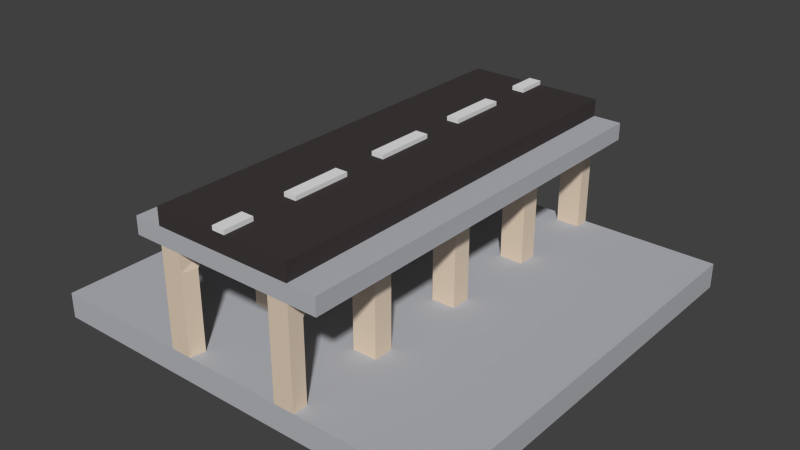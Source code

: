 # Source: Street_Bridge.blend  (saved by Blender 2.76.0; exported with 4.5.12 LTS)
import bpy
from mathutils import Matrix  # noqa: F401  (used for matrix-valued properties, if any)

bpy.ops.wm.read_factory_settings(use_empty=True)
scene = bpy.context.scene
scene.name = 'Scene'

# ---- collections
col_collection_1 = bpy.data.collections.new('Collection 1'); scene.collection.children.link(col_collection_1)

# ---- materials (node trees are filled in below, after node groups)
mat_grey = bpy.data.materials.new('Grey')
mat_grey.alpha_threshold = 0.0
mat_grey.diffuse_color = (0.4654, 0.4756, 0.5071, 1.0)
mat_grey.roughness = 0.5
mat_black = bpy.data.materials.new('Black')
mat_black.alpha_threshold = 0.0
mat_black.diffuse_color = (0.05222, 0.04312, 0.04312, 1.0)
mat_black.roughness = 0.5
mat_white = bpy.data.materials.new('White')
mat_white.alpha_threshold = 0.0
mat_white.roughness = 0.5
mat_stone = bpy.data.materials.new('Stone')
mat_stone.alpha_threshold = 0.0
mat_stone.diffuse_color = (0.7484, 0.6206, 0.4874, 1.0)
mat_stone.roughness = 0.5
mat_water = bpy.data.materials.new('Water')
mat_water.alpha_threshold = 0.0
mat_water.diffuse_color = (0.2461, 0.5248, 0.8, 1.0)
mat_water.roughness = 0.5

# ---- material node trees

# ---- world
world_world = bpy.data.worlds.new('World'); scene.world = world_world
world_world.color = (0.05088, 0.05088, 0.05088)
world_world.use_sun_shadow = False
world_world.sun_shadow_jitter_overblur = 0.0
world_world.cycles.sampling_method = 'MANUAL'
world_world.cycles.sample_map_resolution = 256

# ---- meshes
me_cube_025 = bpy.data.meshes.new('Cube.025')
me_cube_025.from_pydata([(-1.0, -1.0, -0.1), (-1.0, -1.0, -0.02909), (-1.0, 1.0, -0.1), (-1.0, 1.0, -0.02909), (-0.3333, -1.0, -0.02909), (-0.3333, -1.0, -0.1), (-0.3333, 1.0, -0.02909), (-0.3333, 1.0, -0.1), (-1.0, -0.8571, -0.02909), (-1.0, -0.6429, -0.02909), (-1.0, -0.3571, -0.02909), (-1.0, -0.1429, -0.02909), (-1.0, 0.1429, -0.02909), (-1.0, 0.3571, -0.02909), (-1.0, 0.6429, -0.02909), (-1.0, 0.8571, -0.02909), (-1.0, 0.8571, -0.1), (-1.0, 0.6429, -0.1), (-1.0, 0.3571, -0.1), (-1.0, 0.1429, -0.1), (-1.0, -0.1429, -0.1), (-1.0, -0.3571, -0.1), (-1.0, -0.6429, -0.1), (-1.0, -0.8571, -0.1), (-0.3333, -0.8571, -0.1), (-0.3333, -0.6429, -0.1), (-0.3333, -0.3571, -0.1), (-0.3333, -0.1429, -0.1), (-0.3333, 0.1429, -0.1), (-0.3333, 0.3571, -0.1), (-0.3333, 0.6429, -0.1), (-0.3333, 0.8571, -0.1), (-0.0303, 0.1429, 0.6459), (-0.0303, 0.3571, 0.6459), (-0.0303, 0.6429, 0.6459), (-0.0303, 0.8571, 0.6459), (-0.3333, -0.8571, 0.6459), (-0.3333, -0.6429, 0.6459), (-0.3333, -0.3571, 0.6459), (-0.3333, -0.1429, 0.6459), (-0.3333, 0.1429, 0.6459), (-0.3333, 0.3571, 0.6459), (-0.3333, 0.6429, 0.6459), (-0.3333, -1.0, 0.6459), (-0.0303, -1.0, 0.6459), (-0.0303, 1.0, 0.6459), (-1.0, 0.8571, 0.02091), (-1.0, 0.6429, 0.02091), (-1.0, 0.3571, 0.02091), (-1.0, 0.1429, 0.02091), (-1.0, -0.1429, 0.02091), (-1.0, -0.3571, 0.02091), (-1.0, -0.6429, 0.02091), (-1.0, -0.8571, 0.02091), (-0.3333, 1.0, 0.02091), (-1.0, 1.0, 0.02091), (-1.0, -1.0, 0.02091), (-0.3333, 0.8571, 0.6459), (-0.3333, 1.0, 0.6459), (-0.3333, -1.0, 0.01926), (-0.3333, 0.8571, 0.01926), (-0.3333, 0.6429, 0.01926), (-0.3333, 0.3571, 0.01926), (-0.3333, 0.1429, 0.01926), (-0.3333, -0.1429, 0.01926), (-0.3333, -0.3571, 0.01926), (-0.3333, -0.6429, 0.01926), (-0.3333, -0.8571, 0.01926), (-0.0303, -0.1429, 0.6459), (-0.0303, -0.3571, 0.6459), (-0.0303, -0.6429, 0.6459), (-0.0303, -0.8571, 0.6459), (-0.0303, 0.6429, 0.6659), (-0.0303, -0.1429, 0.6659), (-0.0303, 0.8571, 0.6659), (-0.0303, -1.0, 0.6659), (-0.0303, 1.0, 0.6659), (-0.0303, 0.3571, 0.6659), (-0.0303, 0.1429, 0.6659), (-0.0303, -0.3571, 0.6659), (-0.0303, -0.6429, 0.6659), (-0.0303, -0.8571, 0.6659), (-0.3333, 1.0, 0.4818), (-0.3333, 0.3571, 0.4815), (-0.3333, 0.8571, 0.4815), (-0.3333, 0.6429, 0.4815), (-0.3333, -0.8571, 0.4815), (-0.3333, -1.0, 0.4815), (-0.0303, -1.0, 0.4815), (-0.3333, -0.6429, 0.4815), (-0.0303, 1.0, 0.4815), (-0.3333, -0.3571, 0.4815), (-0.3333, 0.1429, 0.4815), (-0.3333, -0.1429, 0.4815), (-1.0, 0.4524, -0.02909), (-1.0, 0.5476, -0.02909), (-1.0, 0.5476, -0.1), (-1.0, 0.4524, -0.1), (-0.3333, 0.4524, -0.1), (-0.3333, 0.5476, -0.1), (-0.0303, 0.5476, 0.6459), (-0.0303, 0.4524, 0.6459), (-0.3333, 0.5476, 0.6459), (-0.3333, 0.4524, 0.6459), (-1.0, 0.4524, 0.02091), (-1.0, 0.5476, 0.02091), (-0.3333, 0.5476, 0.01926), (-0.3333, 0.4524, 0.01926), (-0.0303, 0.5476, 0.6659), (-0.0303, 0.4524, 0.6659), (-0.3333, 0.4524, 0.4815), (-0.3333, 0.5476, 0.4815), (-0.3333, -1.0, 0.3943), (-0.3333, 1.0, 0.3953), (-0.3333, 0.5476, 0.3943), (-0.3333, 0.4524, 0.3943), (-1.0, -0.04762, -0.02909), (-1.0, 0.04762, -0.02909), (-1.0, 0.04762, -0.1), (-1.0, -0.04762, -0.1), (-0.3333, -0.04762, -0.1), (-0.3333, 0.04762, -0.1), (-0.0303, 0.04762, 0.6459), (-0.0303, -0.04762, 0.6459), (-0.3333, 0.04762, 0.6459), (-0.3333, -0.04762, 0.6459), (-1.0, -0.04762, 0.02091), (-1.0, 0.04762, 0.02091), (-0.3333, 0.04762, 0.01926), (-0.3333, -0.04762, 0.01926), (-0.0303, 0.04762, 0.6659), (-0.0303, -0.04762, 0.6659), (-0.3333, -0.04762, 0.4815), (-0.3333, 0.04762, 0.4815), (-0.3333, -0.04762, 0.3943), (-0.3333, 0.04762, 0.3943), (-1.0, -0.5476, -0.02909), (-1.0, -0.4524, -0.02909), (-1.0, -0.4524, -0.1), (-1.0, -0.5476, -0.1), (-0.3333, -0.5476, -0.1), (-0.3333, -0.4524, -0.1), (-0.0303, -0.4524, 0.6459), (-0.0303, -0.5476, 0.6459), (-0.3333, -0.4524, 0.6459), (-0.3333, -0.5476, 0.6459), (-1.0, -0.5476, 0.02091), (-1.0, -0.4524, 0.02091), (-0.3333, -0.4524, 0.01926), (-0.3333, -0.5476, 0.01926), (-0.0303, -0.4524, 0.6659), (-0.0303, -0.5476, 0.6659), (-0.3333, -0.5476, 0.4815), (-0.3333, -0.4524, 0.4815), (-0.3333, -0.5476, 0.3943), (-0.3333, -0.4524, 0.3943), (-1.0, -0.9286, -0.02909), (-1.0, -0.9286, -0.1), (-0.3333, -0.9286, -0.1), (-0.0303, -0.9286, 0.6459), (-0.3333, -0.9286, 0.6459), (-1.0, -0.9286, 0.02091), (-0.3333, -0.9286, 0.01926), (-0.0303, -0.9286, 0.6659), (-0.3333, -0.9286, 0.4815), (-0.3333, -0.9286, 0.3943), (-1.0, 0.9286, -0.02909), (-1.0, 0.9286, -0.1), (-0.3333, 0.9286, -0.1), (-0.0303, 0.9286, 0.6459), (-1.0, 0.9286, 0.02091), (-0.3333, 0.9286, 0.6459), (-0.3333, 0.9286, 0.02009), (-0.0303, 0.9286, 0.6659), (-0.3333, 0.9286, 0.4817), (-0.3333, 0.9286, 0.3948), (-0.2183, 0.5476, 0.3943), (-0.2183, 0.6429, 0.4815), (-0.2183, 0.9286, 0.02009), (-0.2183, 0.8571, 0.01926), (-0.2183, 0.8571, 0.4815), (-0.2183, 0.9286, 0.3948), (-0.2183, 0.5476, 0.01926), (-0.2183, 0.6429, 0.01926), (-0.2183, 0.3571, 0.4815), (-0.2183, 0.4524, 0.3943), (-0.2183, 0.04762, 0.3943), (-0.2183, 0.1429, 0.4815), (-0.2183, 0.4524, 0.01926), (-0.2183, 0.3571, 0.01926), (-0.2183, 0.04762, 0.01926), (-0.2183, 0.1429, 0.01926), (-0.2183, -0.3571, 0.4815), (-0.2183, -0.1429, 0.4815), (-0.2183, -0.4524, 0.01926), (-0.2183, -0.4524, 0.3943), (-0.2183, -0.04762, 0.3943), (-0.2183, -0.3571, 0.01926), (-0.2183, -0.04762, 0.01926), (-0.2183, -0.1429, 0.01926), (-0.2183, -0.8571, 0.01926), (-0.2183, -0.9286, 0.01926), (-0.2183, -0.9286, 0.3943), (-0.2183, -0.8571, 0.4815), (-0.2183, -0.6429, 0.4815), (-0.2183, -0.5476, 0.3943), (-0.2183, -0.5476, 0.01926), (-0.2183, -0.6429, 0.01926), (-0.2334, -1.0, -0.02909), (-0.2334, -1.0, -0.1), (-0.2334, 1.0, -0.02909), (-0.2334, 1.0, -0.1), (-0.2334, -0.8571, 0.6459), (-0.2334, -0.6429, 0.6459), (-0.2334, -0.3571, 0.6459), (-0.2334, -0.1429, 0.6459), (-0.2334, 0.1429, 0.6459), (-0.2334, 0.3571, 0.6459), (-0.2334, 0.6429, 0.6459), (-0.2334, 0.8571, 0.6459), (-0.2334, -1.0, 0.6459), (-0.2334, 1.0, 0.6459), (-0.2334, -0.8571, -0.1), (-0.2334, -0.6429, -0.1), (-0.2334, -0.3571, -0.1), (-0.2334, -0.1429, -0.1), (-0.2334, 0.1429, -0.1), (-0.2334, 0.3571, -0.1), (-0.2334, 0.6429, -0.1), (-0.2334, 0.8571, -0.1), (-0.2334, 1.0, 0.02009), (-0.2334, -1.0, 0.01926), (-0.2334, -1.0, 0.4815), (-0.2334, 1.0, 0.4817), (-0.2334, 0.4524, -0.1), (-0.2334, 0.5476, -0.1), (-0.2334, 0.5476, 0.6459), (-0.2334, 0.4524, 0.6459), (-0.2334, 1.0, 0.3948), (-0.2334, -1.0, 0.3943), (-0.2334, -0.04762, -0.1), (-0.2334, 0.04762, -0.1), (-0.2334, 0.04762, 0.6459), (-0.2334, -0.04762, 0.6459), (-0.2334, -0.5476, -0.1), (-0.2334, -0.4524, -0.1), (-0.2334, -0.4524, 0.6459), (-0.2334, -0.5476, 0.6459), (-0.2334, -0.9286, 0.6459), (-0.2334, -0.9286, -0.1), (-0.2334, 0.9286, 0.6459), (-0.2334, 0.9286, -0.1), (-0.3333, 1.0, 0.5639), (-0.3333, 0.3571, 0.5637), (-0.3333, 0.6429, 0.5637), (-0.3333, -0.8571, 0.5637), (-0.0303, -1.0, 0.5637), (-0.3333, -0.6429, 0.5637), (-0.3333, -0.3571, 0.5637), (-0.3333, -0.1429, 0.5637), (-0.3333, 0.8571, 0.5637), (-0.3333, -1.0, 0.5637), (-0.0303, 1.0, 0.5637), (-0.3333, 0.1429, 0.5637), (-0.3333, 0.5476, 0.5637), (-0.3333, 0.4524, 0.5637), (-0.3333, 0.04762, 0.5637), (-0.3333, -0.04762, 0.5637), (-0.3333, -0.4524, 0.5637), (-0.3333, -0.5476, 0.5637), (-0.3333, -0.9286, 0.5637), (-0.3333, 0.9286, 0.5638), (-0.2334, -1.0, 0.5637), (-0.2334, 1.0, 0.5638), (-0.4682, 0.8571, 0.5637), (-0.4682, 0.8571, 0.4815), (-0.4682, -1.0, 0.5637), (-0.4682, -1.0, 0.4815), (-0.4682, 0.1429, 0.5637), (-0.4682, 0.1429, 0.4815), (-0.4682, 0.04762, 0.4815), (-0.4682, -0.3571, 0.4815), (-0.4682, -0.1429, 0.4815), (-0.4682, -0.4524, 0.4815), (-0.4682, -0.8571, 0.4815), (-0.4682, -0.6429, 0.4815), (-0.4682, -0.9286, 0.4815), (-0.4682, 0.6429, 0.4815), (-0.4682, 0.9286, 0.4817), (-0.4682, 1.0, 0.4818), (-0.4682, 0.5476, 0.4815), (-0.4682, 0.3571, 0.4815), (-0.4682, 0.4524, 0.4815), (-0.4682, -0.04762, 0.4815), (-0.4682, -0.5476, 0.4815), (-0.4682, 1.0, 0.5639), (-0.4682, 0.3571, 0.5637), (-0.4682, 0.6429, 0.5637), (-0.4682, -0.8571, 0.5637), (-0.4682, -0.6429, 0.5637), (-0.4682, -0.3571, 0.5637), (-0.4682, -0.1429, 0.5637), (-0.4682, 0.5476, 0.5637), (-0.4682, 0.4524, 0.5637), (-0.4682, 0.04762, 0.5637), (-0.4682, -0.04762, 0.5637), (-0.4682, -0.4524, 0.5637), (-0.4682, -0.5476, 0.5637), (-0.4682, -0.9286, 0.5637), (-0.4682, 0.9286, 0.5638), (1.0, -1.0, -0.1), (1.0, -1.0, -0.02909), (1.0, 1.0, -0.1), (1.0, 1.0, -0.02909), (0.3333, -1.0, -0.02909), (0.3333, -1.0, -0.1), (0.3333, 1.0, -0.02909), (0.3333, 1.0, -0.1), (1.0, -0.8571, -0.02909), (1.0, -0.6429, -0.02909), (1.0, -0.3571, -0.02909), (1.0, -0.1429, -0.02909), (1.0, 0.1429, -0.02909), (1.0, 0.3571, -0.02909), (1.0, 0.6429, -0.02909), (1.0, 0.8571, -0.02909), (1.0, 0.8571, -0.1), (1.0, 0.6429, -0.1), (1.0, 0.3571, -0.1), (1.0, 0.1429, -0.1), (1.0, -0.1429, -0.1), (1.0, -0.3571, -0.1), (1.0, -0.6429, -0.1), (1.0, -0.8571, -0.1), (0.3333, -0.8571, -0.1), (0.3333, -0.6429, -0.1), (0.3333, -0.3571, -0.1), (0.3333, -0.1429, -0.1), (0.3333, 0.1429, -0.1), (0.3333, 0.3571, -0.1), (0.3333, 0.6429, -0.1), (0.3333, 0.8571, -0.1), (0.0303, 0.1429, 0.6459), (0.0303, 0.3571, 0.6459), (0.0303, 0.6429, 0.6459), (0.0303, 0.8571, 0.6459), (0.3333, -0.8571, 0.6459), (0.3333, -0.6429, 0.6459), (0.3333, -0.3571, 0.6459), (0.3333, -0.1429, 0.6459), (0.3333, 0.1429, 0.6459), (0.3333, 0.3571, 0.6459), (0.3333, 0.6429, 0.6459), (0.3333, -1.0, 0.6459), (0.0303, -1.0, 0.6459), (0.0303, 1.0, 0.6459), (1.0, 0.8571, 0.02091), (1.0, 0.6429, 0.02091), (1.0, 0.3571, 0.02091), (1.0, 0.1429, 0.02091), (1.0, -0.1429, 0.02091), (1.0, -0.3571, 0.02091), (1.0, -0.6429, 0.02091), (1.0, -0.8571, 0.02091), (0.3333, 1.0, 0.02091), (1.0, 1.0, 0.02091), (1.0, -1.0, 0.02091), (0.3333, 0.8571, 0.6459), (0.3333, 1.0, 0.6459), (0.3333, -1.0, 0.01926), (0.3333, 0.8571, 0.01926), (0.3333, 0.6429, 0.01926), (0.3333, 0.3571, 0.01926), (0.3333, 0.1429, 0.01926), (0.3333, -0.1429, 0.01926), (0.3333, -0.3571, 0.01926), (0.3333, -0.6429, 0.01926), (0.3333, -0.8571, 0.01926), (0.0303, -0.1429, 0.6459), (0.0303, -0.3571, 0.6459), (0.0303, -0.6429, 0.6459), (0.0303, -0.8571, 0.6459), (0.0303, 0.6429, 0.6659), (0.0303, -0.1429, 0.6659), (0.0303, 0.8571, 0.6659), (0.0303, -1.0, 0.6659), (0.0303, 1.0, 0.6659), (0.0303, 0.3571, 0.6659), (0.0303, 0.1429, 0.6659), (0.0303, -0.3571, 0.6659), (0.0303, -0.6429, 0.6659), (0.0303, -0.8571, 0.6659), (-1.192e-08, -1.0, -0.02909), (-1.192e-08, -1.0, -0.1), (1.192e-08, 1.0, -0.02909), (1.192e-08, 1.0, -0.1), (1.704e-09, 0.1429, 0.6459), (4.259e-09, 0.3571, 0.6459), (7.666e-09, 0.6429, 0.6459), (1.022e-08, 0.8571, 0.6459), (-1.192e-08, -1.0, 0.6459), (1.192e-08, 1.0, 0.6459), (-1.022e-08, -0.8571, -0.1), (-7.666e-09, -0.6429, -0.1), (-4.259e-09, -0.3571, -0.1), (-1.704e-09, -0.1429, -0.1), (1.704e-09, 0.1429, -0.1), (4.259e-09, 0.3571, -0.1), (7.666e-09, 0.6429, -0.1), (1.022e-08, 0.8571, -0.1), (1.192e-08, 1.0, 0.01926), (-1.192e-08, -1.0, 0.01926), (-1.704e-09, -0.1429, 0.6459), (-4.259e-09, -0.3571, 0.6459), (-7.666e-09, -0.6429, 0.6459), (-1.022e-08, -0.8571, 0.6459), (-1.192e-08, -1.0, 0.6659), (1.192e-08, 1.0, 0.6659), (1.022e-08, 0.8571, 0.6659), (7.666e-09, 0.6429, 0.6659), (4.259e-09, 0.3571, 0.6659), (1.704e-09, 0.1429, 0.6659), (-1.704e-09, -0.1429, 0.6659), (-4.259e-09, -0.3571, 0.6659), (-7.666e-09, -0.6429, 0.6659), (-1.022e-08, -0.8571, 0.6659), (0.3333, 1.0, 0.4818), (0.3333, 0.3571, 0.4815), (0.3333, 0.8571, 0.4815), (0.3333, 0.6429, 0.4815), (0.3333, -0.8571, 0.4815), (0.3333, -1.0, 0.4815), (0.0303, -1.0, 0.4815), (0.3333, -0.6429, 0.4815), (0.0303, 1.0, 0.4815), (0.3333, -0.3571, 0.4815), (0.3333, 0.1429, 0.4815), (0.3333, -0.1429, 0.4815), (-1.192e-08, -1.0, 0.4815), (1.192e-08, 1.0, 0.4815), (1.0, 0.4524, -0.02909), (1.0, 0.5476, -0.02909), (1.0, 0.5476, -0.1), (1.0, 0.4524, -0.1), (0.3333, 0.4524, -0.1), (0.3333, 0.5476, -0.1), (0.0303, 0.5476, 0.6459), (0.0303, 0.4524, 0.6459), (0.3333, 0.5476, 0.6459), (0.3333, 0.4524, 0.6459), (1.0, 0.4524, 0.02091), (1.0, 0.5476, 0.02091), (0.3333, 0.5476, 0.01926), (0.3333, 0.4524, 0.01926), (0.0303, 0.5476, 0.6659), (0.0303, 0.4524, 0.6659), (5.395e-09, 0.4524, 0.6659), (6.53e-09, 0.5476, 0.6659), (5.395e-09, 0.4524, -0.1), (6.53e-09, 0.5476, -0.1), (0.3333, 0.4524, 0.4815), (0.3333, 0.5476, 0.4815), (-1.022e-08, -0.8571, 0.01926), (0.3333, -1.0, 0.3943), (-7.666e-09, -0.6429, 0.01926), (0.3333, 1.0, 0.3953), (-4.259e-09, -0.3571, 0.01926), (-1.704e-09, -0.1429, 0.01926), (1.704e-09, 0.1429, 0.01926), (4.259e-09, 0.3571, 0.01926), (7.666e-09, 0.6429, 0.01926), (1.022e-08, 0.8571, 0.01926), (0.3333, 0.5476, 0.3943), (0.3333, 0.4524, 0.3943), (1.0, -0.04762, -0.02909), (1.0, 0.04762, -0.02909), (1.0, 0.04762, -0.1), (1.0, -0.04762, -0.1), (0.3333, -0.04762, -0.1), (0.3333, 0.04762, -0.1), (0.0303, 0.04762, 0.6459), (0.0303, -0.04762, 0.6459), (0.3333, 0.04762, 0.6459), (0.3333, -0.04762, 0.6459), (1.0, -0.04762, 0.02091), (1.0, 0.04762, 0.02091), (0.3333, 0.04762, 0.01926), (0.3333, -0.04762, 0.01926), (0.0303, 0.04762, 0.6659), (0.0303, -0.04762, 0.6659), (-5.679e-10, -0.04762, 0.6659), (5.678e-10, 0.04762, 0.6659), (-5.679e-10, -0.04762, -0.1), (5.678e-10, 0.04762, -0.1), (0.3333, -0.04762, 0.4815), (0.3333, 0.04762, 0.4815), (0.3333, -0.04762, 0.3943), (0.3333, 0.04762, 0.3943), (1.0, -0.5476, -0.02909), (1.0, -0.4524, -0.02909), (1.0, -0.4524, -0.1), (1.0, -0.5476, -0.1), (0.3333, -0.5476, -0.1), (0.3333, -0.4524, -0.1), (0.0303, -0.4524, 0.6459), (0.0303, -0.5476, 0.6459), (0.3333, -0.4524, 0.6459), (0.3333, -0.5476, 0.6459), (1.0, -0.5476, 0.02091), (1.0, -0.4524, 0.02091), (0.3333, -0.4524, 0.01926), (0.3333, -0.5476, 0.01926), (0.0303, -0.4524, 0.6659), (0.0303, -0.5476, 0.6659), (-6.53e-09, -0.5476, 0.6659), (-5.395e-09, -0.4524, 0.6659), (-6.53e-09, -0.5476, -0.1), (-5.395e-09, -0.4524, -0.1), (0.3333, -0.5476, 0.4815), (0.3333, -0.4524, 0.4815), (0.3333, -0.5476, 0.3943), (0.3333, -0.4524, 0.3943), (1.0, -0.9286, -0.02909), (1.0, -0.9286, -0.1), (0.3333, -0.9286, -0.1), (0.0303, -0.9286, 0.6459), (0.3333, -0.9286, 0.6459), (1.0, -0.9286, 0.02091), (0.3333, -0.9286, 0.01926), (0.0303, -0.9286, 0.6659), (-1.107e-08, -0.9286, 0.6659), (-1.107e-08, -0.9286, -0.1), (0.3333, -0.9286, 0.4815), (0.3333, -0.9286, 0.3943), (1.0, 0.9286, -0.02909), (1.0, 0.9286, -0.1), (0.3333, 0.9286, -0.1), (0.0303, 0.9286, 0.6459), (1.0, 0.9286, 0.02091), (0.3333, 0.9286, 0.6459), (0.3333, 0.9286, 0.02009), (0.0303, 0.9286, 0.6659), (1.107e-08, 0.9286, -0.1), (1.107e-08, 0.9286, 0.6659), (0.3333, 0.9286, 0.4817), (0.3333, 0.9286, 0.3948), (6.53e-09, 0.5476, 0.01926), (5.395e-09, 0.4524, 0.01926), (5.678e-10, 0.04762, 0.01926), (-5.679e-10, -0.04762, 0.01926), (-5.395e-09, -0.4524, 0.01926), (-6.53e-09, -0.5476, 0.01926), (-1.107e-08, -0.9286, 0.01926), (1.107e-08, 0.9286, 0.02009), (0.2183, 0.5476, 0.3943), (0.2183, 0.6429, 0.4815), (0.2183, 0.9286, 0.02009), (0.2183, 0.8571, 0.01926), (0.2183, 0.8571, 0.4815), (0.2183, 0.9286, 0.3948), (0.2183, 0.5476, 0.01926), (0.2183, 0.6429, 0.01926), (0.2183, 0.3571, 0.4815), (0.2183, 0.4524, 0.3943), (0.2183, 0.04762, 0.3943), (0.2183, 0.1429, 0.4815), (0.2183, 0.4524, 0.01926), (0.2183, 0.3571, 0.01926), (0.2183, 0.04762, 0.01926), (0.2183, 0.1429, 0.01926), (0.2183, -0.3571, 0.4815), (0.2183, -0.1429, 0.4815), (0.2183, -0.4524, 0.01926), (0.2183, -0.4524, 0.3943), (0.2183, -0.04762, 0.3943), (0.2183, -0.3571, 0.01926), (0.2183, -0.04762, 0.01926), (0.2183, -0.1429, 0.01926), (0.2183, -0.8571, 0.01926), (0.2183, -0.9286, 0.01926), (0.2183, -0.9286, 0.3943), (0.2183, -0.8571, 0.4815), (0.2183, -0.6429, 0.4815), (0.2183, -0.5476, 0.3943), (0.2183, -0.5476, 0.01926), (0.2183, -0.6429, 0.01926), (0.2334, -1.0, -0.02909), (0.2334, -1.0, -0.1), (0.2334, 1.0, -0.02909), (0.2334, 1.0, -0.1), (0.2334, -0.8571, 0.6459), (0.2334, -0.6429, 0.6459), (0.2334, -0.3571, 0.6459), (0.2334, -0.1429, 0.6459), (0.2334, 0.1429, 0.6459), (0.2334, 0.3571, 0.6459), (0.2334, 0.6429, 0.6459), (0.2334, 0.8571, 0.6459), (0.2334, -1.0, 0.6459), (0.2334, 1.0, 0.6459), (0.2334, -0.8571, -0.1), (0.2334, -0.6429, -0.1), (0.2334, -0.3571, -0.1), (0.2334, -0.1429, -0.1), (0.2334, 0.1429, -0.1), (0.2334, 0.3571, -0.1), (0.2334, 0.6429, -0.1), (0.2334, 0.8571, -0.1), (0.2334, 1.0, 0.02009), (0.2334, -1.0, 0.01926), (0.2334, -1.0, 0.4815), (0.2334, 1.0, 0.4817), (0.2334, 0.4524, -0.1), (0.2334, 0.5476, -0.1), (0.2334, 0.5476, 0.6459), (0.2334, 0.4524, 0.6459), (0.2334, 1.0, 0.3948), (0.2334, -1.0, 0.3943), (0.2334, -0.04762, -0.1), (0.2334, 0.04762, -0.1), (0.2334, 0.04762, 0.6459), (0.2334, -0.04762, 0.6459), (0.2334, -0.5476, -0.1), (0.2334, -0.4524, -0.1), (0.2334, -0.4524, 0.6459), (0.2334, -0.5476, 0.6459), (0.2334, -0.9286, 0.6459), (0.2334, -0.9286, -0.1), (0.2334, 0.9286, 0.6459), (0.2334, 0.9286, -0.1), (0.3333, 1.0, 0.5639), (0.3333, 0.3571, 0.5637), (0.3333, 0.6429, 0.5637), (0.3333, -0.8571, 0.5637), (0.0303, -1.0, 0.5637), (0.3333, -0.6429, 0.5637), (0.3333, -0.3571, 0.5637), (0.3333, -0.1429, 0.5637), (-1.192e-08, -1.0, 0.5637), (1.192e-08, 1.0, 0.5637), (0.3333, 0.8571, 0.5637), (0.3333, -1.0, 0.5637), (0.0303, 1.0, 0.5637), (0.3333, 0.1429, 0.5637), (0.3333, 0.5476, 0.5637), (0.3333, 0.4524, 0.5637), (0.3333, 0.04762, 0.5637), (0.3333, -0.04762, 0.5637), (0.3333, -0.4524, 0.5637), (0.3333, -0.5476, 0.5637), (0.3333, -0.9286, 0.5637), (0.3333, 0.9286, 0.5638), (0.2334, -1.0, 0.5637), (0.2334, 1.0, 0.5638), (0.4682, 0.8571, 0.5637), (0.4682, 0.8571, 0.4815), (0.4682, -1.0, 0.5637), (0.4682, -1.0, 0.4815), (0.4682, 0.1429, 0.5637), (0.4682, 0.1429, 0.4815), (0.4682, 0.04762, 0.4815), (0.4682, -0.3571, 0.4815), (0.4682, -0.1429, 0.4815), (0.4682, -0.4524, 0.4815), (0.4682, -0.8571, 0.4815), (0.4682, -0.6429, 0.4815), (0.4682, -0.9286, 0.4815), (0.4682, 0.6429, 0.4815), (0.4682, 0.9286, 0.4817), (0.4682, 1.0, 0.4818), (0.4682, 0.5476, 0.4815), (0.4682, 0.3571, 0.4815), (0.4682, 0.4524, 0.4815), (0.4682, -0.04762, 0.4815), (0.4682, -0.5476, 0.4815), (0.4682, 1.0, 0.5639), (0.4682, 0.3571, 0.5637), (0.4682, 0.6429, 0.5637), (0.4682, -0.8571, 0.5637), (0.4682, -0.6429, 0.5637), (0.4682, -0.3571, 0.5637), (0.4682, -0.1429, 0.5637), (0.4682, 0.5476, 0.5637), (0.4682, 0.4524, 0.5637), (0.4682, 0.04762, 0.5637), (0.4682, -0.04762, 0.5637), (0.4682, -0.4524, 0.5637), (0.4682, -0.5476, 0.5637), (0.4682, -0.9286, 0.5637), (0.4682, 0.9286, 0.5638)], [], [(4, 1, 0, 5), (156, 8, 23, 157), (158, 157, 23, 24), (3, 6, 7, 2), (210, 394, 395, 211), (208, 4, 5, 209), (249, 222, 402, 531), (402, 222, 223, 403), (249, 158, 24, 222), (66, 52, 53, 67), (414, 70, 71, 415), (169, 35, 74, 173), (219, 57, 42, 218), (237, 103, 41, 217), (217, 41, 40, 216), (1, 4, 59, 56), (243, 125, 39, 215), (215, 39, 38, 214), (60, 46, 47, 61), (149, 146, 52, 66), (247, 145, 37, 213), (213, 37, 36, 212), (62, 48, 49, 63), (248, 160, 43, 220), (399, 35, 34, 398), (413, 69, 79, 423), (397, 33, 32, 396), (398, 34, 72, 419), (412, 68, 69, 413), (222, 24, 25, 223), (245, 141, 26, 224), (224, 26, 27, 225), (241, 121, 28, 226), (226, 28, 29, 227), (235, 99, 30, 228), (228, 30, 31, 229), (251, 168, 7, 211), (94, 13, 48, 104), (136, 9, 52, 146), (13, 12, 49, 48), (9, 8, 53, 52), (24, 23, 22, 25), (141, 138, 21, 26), (26, 21, 20, 27), (121, 118, 19, 28), (28, 19, 18, 29), (99, 96, 17, 30), (30, 17, 16, 31), (168, 167, 2, 7), (8, 9, 22, 23), (137, 10, 21, 138), (10, 11, 20, 21), (117, 12, 19, 118), (12, 13, 18, 19), (116, 11, 50, 126), (156, 1, 56, 161), (95, 14, 17, 96), (14, 15, 16, 17), (166, 3, 2, 167), (129, 126, 50, 64), (166, 15, 46, 170), (15, 14, 47, 46), (11, 10, 51, 50), (210, 230, 410, 394), (6, 3, 55, 54), (162, 161, 56, 59), (64, 50, 51, 65), (253, 263, 40, 41), (172, 170, 46, 60), (639, 262, 45, 401), (265, 253, 41, 103), (273, 252, 58, 221), (271, 260, 57, 171), (260, 254, 42, 57), (270, 261, 43, 160), (257, 255, 36, 37), (272, 256, 44, 220), (269, 257, 37, 145), (107, 104, 48, 62), (259, 258, 38, 39), (267, 259, 39, 125), (530, 163, 75, 416), (101, 33, 77, 109), (143, 70, 80, 151), (159, 44, 75, 163), (396, 32, 78, 421), (401, 45, 76, 417), (123, 68, 73, 131), (415, 71, 81, 425), (250, 171, 57, 219), (227, 234, 458, 407), (210, 6, 54, 230), (70, 414, 424, 80), (33, 397, 420, 77), (151, 80, 424, 514), (131, 73, 422, 490), (109, 77, 420, 456), (256, 638, 400, 44), (68, 412, 422, 73), (44, 400, 416, 75), (173, 74, 418, 543), (35, 399, 418, 74), (132, 134, 93), (189, 191, 468, 469), (152, 154, 89), (165, 112, 87, 164), (188, 189, 469, 547), (174, 175, 84), (238, 113, 82, 233), (230, 238, 181, 178), (179, 183, 470, 471), (114, 115, 110, 111), (72, 108, 457, 419), (108, 109, 456, 457), (34, 100, 108, 72), (100, 101, 109, 108), (61, 47, 105, 106), (106, 105, 104, 107), (254, 264, 102, 42), (264, 265, 103, 102), (13, 94, 97, 18), (94, 95, 96, 97), (29, 18, 97, 98), (98, 97, 96, 99), (14, 95, 105, 47), (95, 94, 104, 105), (458, 234, 235, 459), (225, 240, 492, 405), (227, 29, 98, 234), (234, 98, 99, 235), (218, 42, 102, 236), (236, 102, 103, 237), (106, 107, 115, 114), (233, 180, 181, 238), (197, 194, 550, 466), (230, 54, 113, 238), (162, 59, 112, 165), (392, 208, 209, 393), (128, 129, 134, 135), (135, 134, 132, 133), (78, 130, 491, 421), (130, 131, 490, 491), (32, 122, 130, 78), (122, 123, 131, 130), (263, 266, 124, 40), (266, 267, 125, 124), (63, 49, 127, 128), (128, 127, 126, 129), (12, 117, 127, 49), (117, 116, 126, 127), (11, 116, 119, 20), (116, 117, 118, 119), (27, 20, 119, 120), (120, 119, 118, 121), (492, 240, 241, 493), (223, 244, 516, 403), (225, 27, 120, 240), (240, 120, 121, 241), (216, 40, 124, 242), (242, 124, 125, 243), (148, 149, 154, 155), (155, 154, 152, 153), (79, 150, 515, 423), (150, 151, 514, 515), (69, 142, 150, 79), (142, 143, 151, 150), (258, 268, 144, 38), (268, 269, 145, 144), (9, 136, 139, 22), (136, 137, 138, 139), (25, 22, 139, 140), (140, 139, 138, 141), (10, 137, 147, 51), (137, 136, 146, 147), (516, 244, 245, 517), (393, 209, 249, 531), (223, 25, 140, 244), (244, 140, 141, 245), (214, 38, 144, 246), (246, 144, 145, 247), (65, 51, 147, 148), (148, 147, 146, 149), (114, 111, 85), (110, 115, 83), (135, 133, 92), (155, 153, 91), (178, 179, 471, 553), (71, 159, 163, 81), (425, 81, 163, 530), (255, 270, 160, 36), (67, 53, 161, 162), (8, 156, 161, 53), (212, 36, 160, 248), (209, 5, 158, 249), (5, 0, 157, 158), (1, 156, 157, 0), (54, 172, 175, 113), (113, 175, 174, 82), (76, 173, 543, 417), (221, 58, 171, 250), (252, 271, 171, 58), (54, 55, 170, 172), (3, 166, 170, 55), (15, 166, 167, 16), (31, 16, 167, 168), (230, 178, 553, 410), (229, 31, 168, 251), (45, 169, 173, 76), (165, 164, 86), (200, 201, 552, 462), (191, 190, 548, 468), (198, 199, 467, 549), (199, 197, 466, 467), (206, 207, 464, 551), (183, 182, 546, 470), (207, 200, 462, 464), (61, 106, 182, 183), (114, 85, 177, 176), (172, 60, 179, 178), (84, 175, 181, 180), (106, 114, 176, 182), (175, 172, 178, 181), (85, 84, 180, 177), (60, 61, 183, 179), (92, 83, 184, 187), (63, 128, 190, 191), (83, 115, 185, 184), (135, 92, 187, 186), (115, 107, 188, 185), (107, 62, 189, 188), (128, 135, 186, 190), (62, 63, 191, 189), (64, 65, 197, 199), (129, 64, 199, 198), (134, 129, 198, 196), (91, 93, 193, 192), (148, 155, 195, 194), (93, 134, 196, 193), (155, 91, 192, 195), (65, 148, 194, 197), (66, 67, 200, 207), (149, 66, 207, 206), (67, 162, 201, 200), (165, 86, 203, 202), (86, 89, 204, 203), (154, 149, 206, 205), (89, 154, 205, 204), (162, 165, 202, 201), (546, 182, 188, 547), (45, 221, 250, 169), (229, 251, 542, 409), (71, 212, 248, 159), (142, 246, 247, 143), (69, 214, 246, 142), (122, 242, 243, 123), (32, 216, 242, 122), (59, 231, 239, 112), (100, 236, 237, 101), (34, 218, 236, 100), (112, 239, 232, 87), (169, 250, 219, 35), (261, 272, 220, 43), (262, 273, 221, 45), (4, 208, 231, 59), (392, 411, 231, 208), (542, 251, 211, 395), (408, 228, 229, 409), (459, 235, 228, 408), (406, 226, 227, 407), (493, 241, 226, 406), (404, 224, 225, 405), (517, 245, 224, 404), (159, 248, 220, 44), (70, 213, 212, 71), (143, 247, 213, 70), (68, 215, 214, 69), (123, 243, 215, 68), (33, 217, 216, 32), (101, 237, 217, 33), (35, 219, 218, 34), (6, 210, 211, 7), (188, 182, 176, 185), (177, 184, 185, 176), (187, 193, 196, 186), (186, 196, 198, 190), (198, 549, 548, 190), (206, 551, 550, 194), (195, 205, 206, 194), (192, 204, 205, 195), (202, 239, 231, 201), (203, 232, 239, 202), (201, 231, 411, 552), (88, 232, 203, 204, 192, 193, 187, 184, 177, 180, 233, 90, 439, 438), (90, 233, 273, 262), (87, 232, 272, 261), (86, 164, 286, 284), (153, 152, 294, 283), (253, 265, 303, 296), (267, 266, 304, 305), (89, 86, 284, 285), (152, 89, 285, 294), (174, 84, 275, 288), (268, 258, 300, 306), (88, 438, 638, 256), (260, 271, 309, 274), (269, 268, 306, 307), (91, 153, 283, 281), (232, 88, 256, 272), (254, 260, 274, 297), (270, 255, 298, 308), (252, 82, 289, 295), (93, 91, 281, 282), (233, 82, 252, 273), (261, 270, 308, 276), (439, 90, 262, 639), (271, 252, 295, 309), (289, 288, 309, 295), (284, 286, 308, 298), (283, 294, 307, 306), (281, 283, 306, 300), (280, 293, 305, 304), (279, 280, 304, 278), (290, 292, 303, 302), (287, 290, 302, 297), (293, 282, 301, 305), (282, 281, 300, 301), (294, 285, 299, 307), (285, 284, 298, 299), (286, 277, 276, 308), (275, 287, 297, 274), (288, 275, 274, 309), (292, 291, 296, 303), (291, 279, 278, 296), (266, 263, 278, 304), (110, 83, 291, 292), (84, 85, 287, 275), (265, 264, 302, 303), (111, 110, 292, 290), (263, 253, 296, 278), (164, 87, 277, 286), (82, 174, 288, 289), (264, 254, 297, 302), (85, 111, 290, 287), (259, 267, 305, 301), (87, 261, 276, 277), (258, 259, 301, 300), (83, 92, 279, 291), (257, 269, 307, 299), (132, 93, 282, 293), (133, 132, 293, 280), (255, 257, 299, 298), (92, 133, 280, 279), (314, 315, 310, 311), (522, 523, 333, 318), (524, 334, 333, 523), (313, 312, 317, 316), (588, 589, 395, 394), (586, 587, 315, 314), (627, 531, 402, 600), (402, 403, 601, 600), (627, 600, 334, 524), (376, 377, 363, 362), (414, 415, 381, 380), (537, 541, 384, 345), (597, 596, 352, 367), (615, 595, 351, 449), (595, 594, 350, 351), (311, 366, 369, 314), (621, 593, 349, 483), (593, 592, 348, 349), (370, 371, 357, 356), (511, 376, 362, 508), (625, 591, 347, 507), (591, 590, 346, 347), (372, 373, 359, 358), (626, 598, 353, 526), (399, 398, 344, 345), (413, 423, 389, 379), (397, 396, 342, 343), (398, 419, 382, 344), (412, 413, 379, 378), (600, 601, 335, 334), (623, 602, 336, 503), (602, 603, 337, 336), (619, 604, 338, 479), (604, 605, 339, 338), (613, 606, 340, 445), (606, 607, 341, 340), (629, 589, 317, 536), (440, 450, 358, 323), (498, 508, 362, 319), (323, 358, 359, 322), (319, 362, 363, 318), (334, 335, 332, 333), (503, 336, 331, 500), (336, 337, 330, 331), (479, 338, 329, 476), (338, 339, 328, 329), (445, 340, 327, 442), (340, 341, 326, 327), (536, 317, 312, 535), (318, 333, 332, 319), (499, 500, 331, 320), (320, 331, 330, 321), (475, 476, 329, 322), (322, 329, 328, 323), (474, 484, 360, 321), (522, 527, 366, 311), (441, 442, 327, 324), (324, 327, 326, 325), (534, 535, 312, 313), (487, 374, 360, 484), (534, 538, 356, 325), (325, 356, 357, 324), (321, 360, 361, 320), (588, 394, 410, 608), (316, 364, 365, 313), (528, 369, 366, 527), (374, 375, 361, 360), (631, 351, 350, 643), (540, 370, 356, 538), (639, 401, 355, 642), (645, 449, 351, 631), (653, 599, 368, 630), (651, 539, 367, 640), (640, 367, 352, 632), (650, 526, 353, 641), (635, 347, 346, 633), (652, 598, 354, 634), (649, 507, 347, 635), (453, 372, 358, 450), (637, 349, 348, 636), (647, 483, 349, 637), (530, 416, 385, 529), (447, 455, 387, 343), (505, 513, 390, 380), (525, 529, 385, 354), (396, 421, 388, 342), (401, 417, 386, 355), (481, 489, 383, 378), (415, 425, 391, 381), (628, 597, 367, 539), (605, 407, 458, 612), (588, 608, 364, 316), (380, 390, 424, 414), (343, 387, 420, 397), (513, 514, 424, 390), (489, 490, 422, 383), (455, 456, 420, 387), (634, 354, 400, 638), (378, 383, 422, 412), (354, 385, 416, 400), (541, 543, 418, 384), (345, 384, 418, 399), (494, 437, 496), (567, 469, 468, 569), (518, 433, 520), (533, 532, 431, 463), (566, 547, 469, 567), (544, 428, 545), (616, 611, 426, 465), (608, 556, 559, 616), (557, 471, 470, 561), (472, 461, 460, 473), (382, 419, 457, 454), (454, 457, 456, 455), (344, 382, 454, 446), (446, 454, 455, 447), (371, 452, 451, 357), (452, 453, 450, 451), (632, 352, 448, 644), (644, 448, 449, 645), (323, 328, 443, 440), (440, 443, 442, 441), (339, 444, 443, 328), (444, 445, 442, 443), (324, 357, 451, 441), (441, 451, 450, 440), (458, 459, 613, 612), (603, 405, 492, 618), (605, 612, 444, 339), (612, 613, 445, 444), (596, 614, 448, 352), (614, 615, 449, 448), (452, 472, 473, 453), (611, 616, 559, 558), (575, 466, 550, 572), (608, 616, 465, 364), (528, 533, 463, 369), (392, 393, 587, 586), (486, 497, 496, 487), (497, 495, 494, 496), (388, 421, 491, 488), (488, 491, 490, 489), (342, 388, 488, 480), (480, 488, 489, 481), (643, 350, 482, 646), (646, 482, 483, 647), (373, 486, 485, 359), (486, 487, 484, 485), (322, 359, 485, 475), (475, 485, 484, 474), (321, 330, 477, 474), (474, 477, 476, 475), (337, 478, 477, 330), (478, 479, 476, 477), (492, 493, 619, 618), (601, 403, 516, 622), (603, 618, 478, 337), (618, 619, 479, 478), (594, 620, 482, 350), (620, 621, 483, 482), (510, 521, 520, 511), (521, 519, 518, 520), (389, 423, 515, 512), (512, 515, 514, 513), (379, 389, 512, 504), (504, 512, 513, 505), (636, 348, 506, 648), (648, 506, 507, 649), (319, 332, 501, 498), (498, 501, 500, 499), (335, 502, 501, 332), (502, 503, 500, 501), (320, 361, 509, 499), (499, 509, 508, 498), (516, 517, 623, 622), (393, 531, 627, 587), (601, 622, 502, 335), (622, 623, 503, 502), (592, 624, 506, 348), (624, 625, 507, 506), (375, 510, 509, 361), (510, 511, 508, 509), (472, 429, 461), (460, 427, 473), (497, 436, 495), (521, 435, 519), (556, 553, 471, 557), (381, 391, 529, 525), (425, 530, 529, 391), (633, 346, 526, 650), (377, 528, 527, 363), (318, 363, 527, 522), (590, 626, 526, 346), (587, 627, 524, 315), (315, 524, 523, 310), (311, 310, 523, 522), (364, 465, 545, 540), (465, 426, 544, 545), (386, 417, 543, 541), (599, 628, 539, 368), (630, 368, 539, 651), (364, 540, 538, 365), (313, 365, 538, 534), (325, 326, 535, 534), (341, 536, 535, 326), (608, 410, 553, 556), (607, 629, 536, 341), (355, 386, 541, 537), (533, 430, 532), (578, 462, 552, 579), (569, 468, 548, 568), (576, 549, 467, 577), (577, 467, 466, 575), (584, 551, 464, 585), (561, 470, 546, 560), (585, 464, 462, 578), (371, 561, 560, 452), (472, 554, 555, 429), (540, 556, 557, 370), (428, 558, 559, 545), (452, 560, 554, 472), (545, 559, 556, 540), (429, 555, 558, 428), (370, 557, 561, 371), (436, 565, 562, 427), (373, 569, 568, 486), (427, 562, 563, 473), (497, 564, 565, 436), (473, 563, 566, 453), (453, 566, 567, 372), (486, 568, 564, 497), (372, 567, 569, 373), (374, 577, 575, 375), (487, 576, 577, 374), (496, 574, 576, 487), (435, 570, 571, 437), (510, 572, 573, 521), (437, 571, 574, 496), (521, 573, 570, 435), (375, 575, 572, 510), (376, 585, 578, 377), (511, 584, 585, 376), (377, 578, 579, 528), (533, 580, 581, 430), (430, 581, 582, 433), (520, 583, 584, 511), (433, 582, 583, 520), (528, 579, 580, 533), (546, 547, 566, 560), (355, 537, 628, 599), (607, 409, 542, 629), (381, 525, 626, 590), (504, 505, 625, 624), (379, 504, 624, 592), (480, 481, 621, 620), (342, 480, 620, 594), (369, 463, 617, 609), (446, 447, 615, 614), (344, 446, 614, 596), (463, 431, 610, 617), (537, 345, 597, 628), (641, 353, 598, 652), (642, 355, 599, 653), (314, 369, 609, 586), (392, 586, 609, 411), (542, 395, 589, 629), (408, 409, 607, 606), (459, 408, 606, 613), (406, 407, 605, 604), (493, 406, 604, 619), (404, 405, 603, 602), (517, 404, 602, 623), (525, 354, 598, 626), (380, 381, 590, 591), (505, 380, 591, 625), (378, 379, 592, 593), (481, 378, 593, 621), (343, 342, 594, 595), (447, 343, 595, 615), (345, 344, 596, 597), (316, 317, 589, 588), (566, 563, 554, 560), (555, 554, 563, 562), (565, 564, 574, 571), (564, 568, 576, 574), (576, 568, 548, 549), (584, 572, 550, 551), (573, 572, 584, 583), (570, 573, 583, 582), (580, 579, 609, 617), (581, 580, 617, 610), (579, 552, 411, 609), (432, 438, 439, 434, 611, 558, 555, 562, 565, 571, 570, 582, 581, 610), (434, 642, 653, 611), (431, 641, 652, 610), (430, 664, 666, 532), (519, 663, 674, 518), (631, 676, 683, 645), (647, 685, 684, 646), (433, 665, 664, 430), (518, 674, 665, 433), (544, 668, 655, 428), (648, 686, 680, 636), (432, 634, 638, 438), (640, 654, 689, 651), (649, 687, 686, 648), (435, 661, 663, 519), (610, 652, 634, 432), (632, 677, 654, 640), (650, 688, 678, 633), (630, 675, 669, 426), (437, 662, 661, 435), (611, 653, 630, 426), (641, 656, 688, 650), (439, 639, 642, 434), (651, 689, 675, 630), (669, 675, 689, 668), (664, 678, 688, 666), (663, 686, 687, 674), (661, 680, 686, 663), (660, 684, 685, 673), (659, 658, 684, 660), (670, 682, 683, 672), (667, 677, 682, 670), (673, 685, 681, 662), (662, 681, 680, 661), (674, 687, 679, 665), (665, 679, 678, 664), (666, 688, 656, 657), (655, 654, 677, 667), (668, 689, 654, 655), (672, 683, 676, 671), (671, 676, 658, 659), (646, 684, 658, 643), (460, 672, 671, 427), (428, 655, 667, 429), (645, 683, 682, 644), (461, 670, 672, 460), (643, 658, 676, 631), (532, 666, 657, 431), (426, 669, 668, 544), (644, 682, 677, 632), (429, 667, 670, 461), (637, 681, 685, 647), (431, 657, 656, 641), (636, 680, 681, 637), (427, 671, 659, 436), (635, 679, 687, 649), (494, 673, 662, 437), (495, 660, 673, 494), (633, 678, 679, 635), (436, 659, 660, 495)])
me_cube_025.polygons.foreach_set('material_index', [0, 0, 0, 0, 0, 0, 0, 0, 0, 0, 1, 2, 1, 1, 1, 0, 1, 1, 0, 0, 1, 1, 0, 1, 1, 2, 1, 2, 1, 0, 0, 0, 0, 0, 0, 0, 0, 0, 0, 0, 0, 0, 0, 0, 0, 0, 0, 0, 0, 0, 0, 0, 0, 0, 0, 0, 0, 0, 0, 0, 0, 0, 0, 0, 0, 0, 0, 1, 0, 1, 1, 1, 1, 1, 1, 1, 1, 1, 0, 1, 1, 2, 2, 2, 2, 2, 2, 2, 2, 1, 0, 0, 2, 2, 2, 2, 2, 1, 2, 2, 2, 2, 3, 0, 3, 3, 0, 3, 3, 3, 0, 3, 2, 2, 2, 2, 0, 0, 1, 1, 0, 0, 0, 0, 0, 0, 0, 0, 0, 0, 1, 1, 3, 3, 0, 3, 3, 0, 3, 3, 2, 2, 2, 2, 1, 1, 0, 0, 0, 0, 0, 0, 0, 0, 0, 0, 0, 0, 1, 1, 3, 3, 2, 2, 2, 2, 1, 1, 0, 0, 0, 0, 0, 0, 0, 0, 0, 0, 1, 1, 0, 0, 3, 3, 3, 3, 0, 2, 2, 1, 0, 0, 1, 0, 0, 0, 3, 3, 2, 1, 1, 0, 0, 0, 0, 0, 0, 2, 3, 0, 0, 0, 0, 0, 0, 0, 0, 3, 0, 3, 3, 3, 0, 0, 0, 0, 3, 3, 3, 0, 3, 0, 0, 0, 3, 0, 3, 3, 3, 0, 0, 0, 0, 3, 0, 3, 3, 3, 0, 1, 0, 1, 1, 1, 1, 1, 3, 1, 1, 3, 1, 1, 1, 0, 0, 0, 0, 0, 0, 0, 0, 0, 1, 1, 1, 1, 1, 1, 1, 1, 0, 3, 3, 3, 3, 0, 0, 3, 3, 3, 3, 0, 0, 0, 0, 0, 0, 0, 0, 0, 0, 0, 0, 0, 0, 0, 0, 0, 0, 0, 0, 0, 0, 0, 0, 0, 0, 0, 0, 0, 0, 0, 0, 0, 0, 0, 0, 0, 0, 0, 0, 0, 0, 0, 0, 0, 0, 0, 0, 0, 0, 0, 0, 0, 0, 0, 0, 0, 0, 0, 0, 0, 0, 0, 0, 0, 0, 0, 0, 0, 0, 0, 1, 2, 1, 1, 1, 0, 1, 1, 0, 0, 1, 1, 0, 1, 1, 2, 1, 2, 1, 0, 0, 0, 0, 0, 0, 0, 0, 0, 0, 0, 0, 0, 0, 0, 0, 0, 0, 0, 0, 0, 0, 0, 0, 0, 0, 0, 0, 0, 0, 0, 0, 0, 0, 0, 0, 0, 0, 1, 0, 1, 1, 1, 1, 1, 1, 1, 1, 1, 0, 1, 1, 2, 2, 2, 2, 2, 2, 2, 2, 1, 0, 0, 2, 2, 2, 2, 2, 1, 2, 2, 2, 2, 3, 0, 3, 3, 0, 3, 3, 3, 0, 3, 2, 2, 2, 2, 0, 0, 1, 1, 0, 0, 0, 0, 0, 0, 0, 0, 0, 0, 1, 1, 3, 3, 0, 3, 3, 0, 3, 3, 2, 2, 2, 2, 1, 1, 0, 0, 0, 0, 0, 0, 0, 0, 0, 0, 0, 0, 1, 1, 3, 3, 2, 2, 2, 2, 1, 1, 0, 0, 0, 0, 0, 0, 0, 0, 0, 0, 1, 1, 0, 0, 3, 3, 3, 3, 0, 2, 2, 1, 0, 0, 1, 0, 0, 0, 3, 3, 2, 1, 1, 0, 0, 0, 0, 0, 0, 2, 3, 0, 0, 0, 0, 0, 0, 0, 0, 3, 0, 3, 3, 3, 0, 0, 0, 0, 3, 3, 3, 0, 3, 0, 0, 0, 3, 0, 3, 3, 3, 0, 0, 0, 0, 3, 0, 3, 3, 3, 0, 1, 0, 1, 1, 1, 1, 1, 3, 1, 1, 3, 1, 1, 1, 0, 0, 0, 0, 0, 0, 0, 0, 0, 1, 1, 1, 1, 1, 1, 1, 1, 0, 3, 3, 3, 3, 0, 0, 3, 3, 3, 3, 0, 0, 0, 0, 0, 0, 0, 0, 0, 0, 0, 0, 0, 0, 0, 0, 0, 0, 0, 0, 0, 0, 0, 0, 0, 0, 0, 0, 0, 0, 0, 0, 0, 0, 0, 0, 0, 0, 0, 0, 0, 0, 0, 0, 0, 0, 0, 0, 0, 0, 0, 0, 0, 0, 0, 0, 0, 0, 0, 0, 0])
me_cube_025.materials.append(mat_grey)
me_cube_025.materials.append(mat_black)
me_cube_025.materials.append(mat_white)
me_cube_025.materials.append(mat_stone)
me_cube_025.materials.append(mat_water)
me_cube_025.use_remesh_preserve_volume = False
me_cube_025.use_remesh_preserve_attributes = False
me_cube_025.use_mirror_vertex_groups = False
me_cube_025.update()

# ---- objects
ob_street_bridge = bpy.data.objects.new('Street_Bridge', me_cube_025)

# ---- transforms, parenting, visibility, modifiers, constraints
ob_street_bridge.location = (0.0, 0.0, 0.0)
ob_street_bridge.lineart.crease_threshold = 0.0

# ---- collection membership
col_collection_1.objects.link(ob_street_bridge)

# ---- scene / render settings (as saved in the file)
scene.frame_start = 1; scene.frame_end = 250; scene.frame_set(1)
scene.render.engine = 'CYCLES'
scene.render.resolution_percentage = 50
scene.render.dither_intensity = 0.0
scene.cycles.use_denoising = False
scene.cycles.samples = 10
scene.cycles.sampling_pattern = 'TABULATED_SOBOL'
scene.cycles.light_sampling_threshold = 0.0
scene.cycles.use_adaptive_sampling = False
scene.cycles.use_light_tree = False
scene.cycles.blur_glossy = 0.0
scene.cycles.pixel_filter_type = 'GAUSSIAN'
scene.cycles.sample_clamp_indirect = 0.0
scene.view_settings.view_transform = 'Standard'
bpy.context.view_layer.update()

# ---- added for rendering (the .blend has no active camera and no usable light): camera, sun
cam_auto = bpy.data.cameras.new('AutoCamera')
cam_auto.lens = 50.0
cam_auto.sensor_width = 36.0
cam_auto.clip_end = 1000.0
ob_auto_camera = bpy.data.objects.new('AutoCamera', cam_auto)
scene.collection.objects.link(ob_auto_camera)
ob_auto_camera.location = (2.71117, -3.25341, 2.45188)
ob_auto_camera.rotation_euler = (1.09748, -7.21219e-08, 0.694738)
scene.camera = ob_auto_camera
light_auto_sun = bpy.data.lights.new('AutoSun', 'SUN')
light_auto_sun.energy = 3.0
light_auto_sun.angle = 0.0523599
ob_auto_sun = bpy.data.objects.new('AutoSun', light_auto_sun)
scene.collection.objects.link(ob_auto_sun)
ob_auto_sun.rotation_euler = (0.872665, 0.174533, 0.523599)
bpy.context.view_layer.update()
